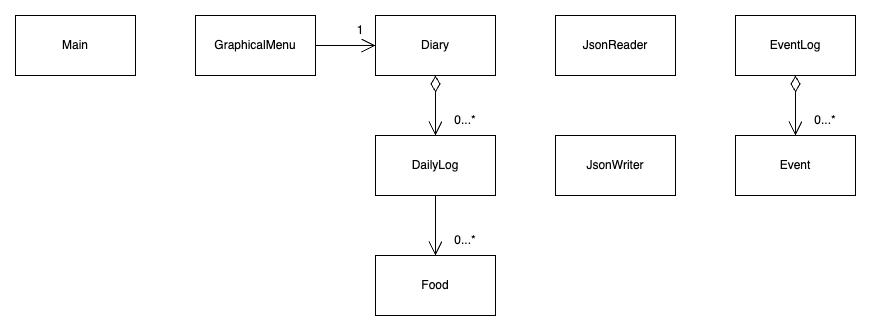

The diagram above was exported from draw.io. Its source (the exported page's mxGraphModel, read from the mxfile embedded in the PNG):
<mxGraphModel dx="974" dy="572" grid="1" gridSize="10" guides="1" tooltips="1" connect="1" arrows="1" fold="1" page="1" pageScale="1" pageWidth="827" pageHeight="1169" math="0" shadow="0">
  <root>
    <mxCell id="WIyWlLk6GJQsqaUBKTNV-0" />
    <mxCell id="WIyWlLk6GJQsqaUBKTNV-1" parent="WIyWlLk6GJQsqaUBKTNV-0" />
    <mxCell id="AIC21HBMyL3rtwjyyz-N-0" value="Main" style="rounded=0;whiteSpace=wrap;html=1;" vertex="1" parent="WIyWlLk6GJQsqaUBKTNV-1">
      <mxGeometry x="40" y="130" width="120" height="60" as="geometry" />
    </mxCell>
    <mxCell id="AIC21HBMyL3rtwjyyz-N-1" value="GraphicalMenu" style="rounded=0;whiteSpace=wrap;html=1;" vertex="1" parent="WIyWlLk6GJQsqaUBKTNV-1">
      <mxGeometry x="220" y="130" width="120" height="60" as="geometry" />
    </mxCell>
    <mxCell id="AIC21HBMyL3rtwjyyz-N-2" value="JsonReader" style="rounded=0;whiteSpace=wrap;html=1;" vertex="1" parent="WIyWlLk6GJQsqaUBKTNV-1">
      <mxGeometry x="580" y="130" width="120" height="60" as="geometry" />
    </mxCell>
    <mxCell id="AIC21HBMyL3rtwjyyz-N-3" value="JsonWriter" style="rounded=0;whiteSpace=wrap;html=1;" vertex="1" parent="WIyWlLk6GJQsqaUBKTNV-1">
      <mxGeometry x="580" y="250" width="120" height="60" as="geometry" />
    </mxCell>
    <mxCell id="AIC21HBMyL3rtwjyyz-N-4" value="DailyLog" style="rounded=0;whiteSpace=wrap;html=1;" vertex="1" parent="WIyWlLk6GJQsqaUBKTNV-1">
      <mxGeometry x="400" y="250" width="120" height="60" as="geometry" />
    </mxCell>
    <mxCell id="AIC21HBMyL3rtwjyyz-N-5" value="Diary" style="rounded=0;whiteSpace=wrap;html=1;" vertex="1" parent="WIyWlLk6GJQsqaUBKTNV-1">
      <mxGeometry x="400" y="130" width="120" height="60" as="geometry" />
    </mxCell>
    <mxCell id="AIC21HBMyL3rtwjyyz-N-6" value="Food" style="rounded=0;whiteSpace=wrap;html=1;" vertex="1" parent="WIyWlLk6GJQsqaUBKTNV-1">
      <mxGeometry x="400" y="370" width="120" height="60" as="geometry" />
    </mxCell>
    <mxCell id="AIC21HBMyL3rtwjyyz-N-9" value="1" style="text;html=1;strokeColor=none;fillColor=none;align=center;verticalAlign=middle;whiteSpace=wrap;rounded=0;" vertex="1" parent="WIyWlLk6GJQsqaUBKTNV-1">
      <mxGeometry x="370" y="130" width="30" height="30" as="geometry" />
    </mxCell>
    <mxCell id="AIC21HBMyL3rtwjyyz-N-11" value="0...*" style="text;html=1;strokeColor=none;fillColor=none;align=center;verticalAlign=middle;whiteSpace=wrap;rounded=0;" vertex="1" parent="WIyWlLk6GJQsqaUBKTNV-1">
      <mxGeometry x="460" y="220" width="60" height="30" as="geometry" />
    </mxCell>
    <mxCell id="AIC21HBMyL3rtwjyyz-N-13" value="0...*" style="text;html=1;strokeColor=none;fillColor=none;align=center;verticalAlign=middle;whiteSpace=wrap;rounded=0;" vertex="1" parent="WIyWlLk6GJQsqaUBKTNV-1">
      <mxGeometry x="460" y="340" width="60" height="30" as="geometry" />
    </mxCell>
    <mxCell id="AIC21HBMyL3rtwjyyz-N-14" value="Event" style="rounded=0;whiteSpace=wrap;html=1;" vertex="1" parent="WIyWlLk6GJQsqaUBKTNV-1">
      <mxGeometry x="760" y="250" width="120" height="60" as="geometry" />
    </mxCell>
    <mxCell id="AIC21HBMyL3rtwjyyz-N-15" value="EventLog" style="rounded=0;whiteSpace=wrap;html=1;" vertex="1" parent="WIyWlLk6GJQsqaUBKTNV-1">
      <mxGeometry x="760" y="130" width="120" height="60" as="geometry" />
    </mxCell>
    <mxCell id="AIC21HBMyL3rtwjyyz-N-16" value="" style="endArrow=open;endFill=1;endSize=12;html=1;rounded=0;exitX=1;exitY=0.5;exitDx=0;exitDy=0;entryX=0;entryY=0.5;entryDx=0;entryDy=0;" edge="1" parent="WIyWlLk6GJQsqaUBKTNV-1" source="AIC21HBMyL3rtwjyyz-N-1" target="AIC21HBMyL3rtwjyyz-N-5">
      <mxGeometry width="160" relative="1" as="geometry">
        <mxPoint x="250" y="200" as="sourcePoint" />
        <mxPoint x="410" y="200" as="targetPoint" />
      </mxGeometry>
    </mxCell>
    <mxCell id="AIC21HBMyL3rtwjyyz-N-18" value="" style="endArrow=open;endFill=1;endSize=12;html=1;rounded=0;exitX=0.5;exitY=1;exitDx=0;exitDy=0;entryX=0;entryY=1;entryDx=0;entryDy=0;" edge="1" parent="WIyWlLk6GJQsqaUBKTNV-1" source="AIC21HBMyL3rtwjyyz-N-4" target="AIC21HBMyL3rtwjyyz-N-13">
      <mxGeometry width="160" relative="1" as="geometry">
        <mxPoint x="450" y="330" as="sourcePoint" />
        <mxPoint x="450" y="360" as="targetPoint" />
      </mxGeometry>
    </mxCell>
    <mxCell id="AIC21HBMyL3rtwjyyz-N-21" value="" style="endArrow=open;html=1;endSize=12;startArrow=diamondThin;startSize=14;startFill=0;edgeStyle=orthogonalEdgeStyle;align=left;verticalAlign=bottom;rounded=0;exitX=0.5;exitY=1;exitDx=0;exitDy=0;entryX=0.5;entryY=0;entryDx=0;entryDy=0;" edge="1" parent="WIyWlLk6GJQsqaUBKTNV-1" source="AIC21HBMyL3rtwjyyz-N-5" target="AIC21HBMyL3rtwjyyz-N-4">
      <mxGeometry x="-1" y="3" relative="1" as="geometry">
        <mxPoint x="170" y="300" as="sourcePoint" />
        <mxPoint x="330" y="300" as="targetPoint" />
      </mxGeometry>
    </mxCell>
    <mxCell id="AIC21HBMyL3rtwjyyz-N-24" value="" style="endArrow=open;html=1;endSize=12;startArrow=diamondThin;startSize=14;startFill=0;edgeStyle=orthogonalEdgeStyle;align=left;verticalAlign=bottom;rounded=0;exitX=0.5;exitY=1;exitDx=0;exitDy=0;entryX=0.5;entryY=0;entryDx=0;entryDy=0;" edge="1" parent="WIyWlLk6GJQsqaUBKTNV-1" source="AIC21HBMyL3rtwjyyz-N-15" target="AIC21HBMyL3rtwjyyz-N-14">
      <mxGeometry x="-1" y="3" relative="1" as="geometry">
        <mxPoint x="470" y="200" as="sourcePoint" />
        <mxPoint x="470" y="260.0000000000001" as="targetPoint" />
      </mxGeometry>
    </mxCell>
    <mxCell id="AIC21HBMyL3rtwjyyz-N-25" value="0...*" style="text;html=1;strokeColor=none;fillColor=none;align=center;verticalAlign=middle;whiteSpace=wrap;rounded=0;" vertex="1" parent="WIyWlLk6GJQsqaUBKTNV-1">
      <mxGeometry x="820" y="220" width="60" height="30" as="geometry" />
    </mxCell>
  </root>
</mxGraphModel>